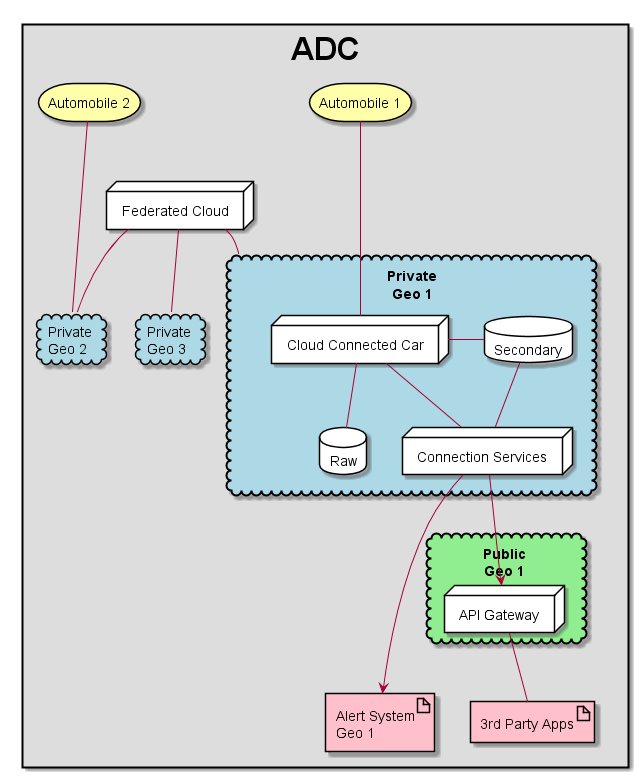

The diagram above was rendered by PlantUML. Its source (embedded in the PNG):
@startuml

rectangle <size:32>ADC</size> #dddddd {
  storage "Automobile 1" as Car1 #ffffaa
  storage "Automobile 2" as Car2 #ffffaa
  cloud "Private\nGeo 1" as Cloud1 #lightblue {
    node "Connection Services" as CS #ffffff
    node "Cloud Connected Car" as C3 #ffffff
    C3 - CS
    database "Raw" #ffffff
    database "Secondary" #ffffff
    C3 -- Raw
    C3 - Secondary
    Secondary -- CS
  }
  cloud "Private\nGeo 2" as Cloud2 #lightblue {
  }
  cloud "Private\nGeo 3" as Cloud3 #lightblue {
  }
  cloud "Public\nGeo 1" as PG1 #lightgreen {
    node "API Gateway" as AG #ffffff
  }
  CS --> AG
  node "Federated Cloud" as FC #ffffff
  artifact "Alert System\nGeo 1" as AS1 #pink
  artifact "3rd Party Apps" as PA3 #pink

  Car1 --- C3
  AG -- PA3
  CS ---> AS1
  Car2 --- Cloud2

  FC -- Cloud1
  FC -- Cloud2
  FC -- Cloud3
}

@enduml